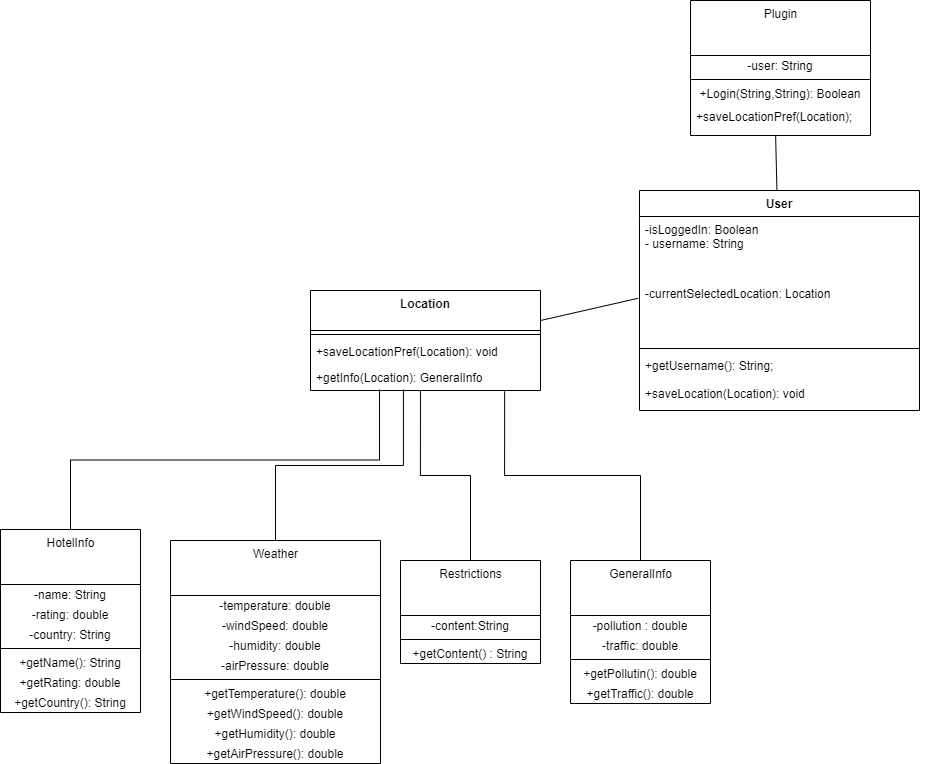

The diagram above was exported from draw.io. Its source (the exported page's mxGraphModel, read from the mxfile embedded in the PNG):
<mxGraphModel dx="2272" dy="1904" grid="1" gridSize="10" guides="1" tooltips="1" connect="1" arrows="1" fold="1" page="1" pageScale="1" pageWidth="850" pageHeight="1100" math="0" shadow="0">
  <root>
    <mxCell id="5e3sbWKIj6ClLjYEz9Ox-0" />
    <mxCell id="5e3sbWKIj6ClLjYEz9Ox-1" parent="5e3sbWKIj6ClLjYEz9Ox-0" />
    <mxCell id="5e3sbWKIj6ClLjYEz9Ox-3" value="User" style="swimlane;fontStyle=1;align=center;verticalAlign=top;childLayout=stackLayout;horizontal=1;startSize=26;horizontalStack=0;resizeParent=1;resizeParentMax=0;resizeLast=0;collapsible=1;marginBottom=0;" parent="5e3sbWKIj6ClLjYEz9Ox-1" vertex="1">
      <mxGeometry x="389" y="160" width="280" height="220" as="geometry">
        <mxRectangle x="400" y="20" width="60" height="26" as="alternateBounds" />
      </mxGeometry>
    </mxCell>
    <mxCell id="5e3sbWKIj6ClLjYEz9Ox-4" value="-isLoggedIn: Boolean&#10;- username: String&#10; " style="text;strokeColor=none;fillColor=none;align=left;verticalAlign=top;spacingLeft=4;spacingRight=4;overflow=hidden;rotatable=0;points=[[0,0.5],[1,0.5]];portConstraint=eastwest;" parent="5e3sbWKIj6ClLjYEz9Ox-3" vertex="1">
      <mxGeometry y="26" width="280" height="64" as="geometry" />
    </mxCell>
    <mxCell id="hSY3ErwMFvwWU-4-chsL-1" value="-currentSelectedLocation: Location" style="text;strokeColor=none;fillColor=none;align=left;verticalAlign=top;spacingLeft=4;spacingRight=4;overflow=hidden;rotatable=0;points=[[0,0.5],[1,0.5]];portConstraint=eastwest;" parent="5e3sbWKIj6ClLjYEz9Ox-3" vertex="1">
      <mxGeometry y="90" width="280" height="64" as="geometry" />
    </mxCell>
    <mxCell id="5e3sbWKIj6ClLjYEz9Ox-5" value="" style="line;strokeWidth=1;fillColor=none;align=left;verticalAlign=middle;spacingTop=-1;spacingLeft=3;spacingRight=3;rotatable=0;labelPosition=right;points=[];portConstraint=eastwest;" parent="5e3sbWKIj6ClLjYEz9Ox-3" vertex="1">
      <mxGeometry y="154" width="280" height="8" as="geometry" />
    </mxCell>
    <mxCell id="5e3sbWKIj6ClLjYEz9Ox-6" value="+getUsername(): String;&#10;" style="text;strokeColor=none;fillColor=none;align=left;verticalAlign=top;spacingLeft=4;spacingRight=4;overflow=hidden;rotatable=0;points=[[0,0.5],[1,0.5]];portConstraint=eastwest;" parent="5e3sbWKIj6ClLjYEz9Ox-3" vertex="1">
      <mxGeometry y="162" width="280" height="28" as="geometry" />
    </mxCell>
    <mxCell id="5e3sbWKIj6ClLjYEz9Ox-20" value="+saveLocation(Location): void&#10;" style="text;strokeColor=none;fillColor=none;align=left;verticalAlign=top;spacingLeft=4;spacingRight=4;overflow=hidden;rotatable=0;points=[[0,0.5],[1,0.5]];portConstraint=eastwest;" parent="5e3sbWKIj6ClLjYEz9Ox-3" vertex="1">
      <mxGeometry y="190" width="280" height="30" as="geometry" />
    </mxCell>
    <mxCell id="o-AIXQ9pI9qo4ENRhvZv-0" style="edgeStyle=orthogonalEdgeStyle;rounded=0;orthogonalLoop=1;jettySize=auto;html=1;exitX=1;exitY=0.5;exitDx=0;exitDy=0;" parent="5e3sbWKIj6ClLjYEz9Ox-3" source="5e3sbWKIj6ClLjYEz9Ox-4" target="5e3sbWKIj6ClLjYEz9Ox-4" edge="1">
      <mxGeometry relative="1" as="geometry" />
    </mxCell>
    <mxCell id="5e3sbWKIj6ClLjYEz9Ox-11" value="Location" style="swimlane;fontStyle=1;align=center;verticalAlign=top;childLayout=stackLayout;horizontal=1;startSize=40;horizontalStack=0;resizeParent=1;resizeParentMax=0;resizeLast=0;collapsible=1;marginBottom=0;" parent="5e3sbWKIj6ClLjYEz9Ox-1" vertex="1">
      <mxGeometry x="60" y="260" width="230" height="100" as="geometry" />
    </mxCell>
    <mxCell id="5e3sbWKIj6ClLjYEz9Ox-13" value="" style="line;strokeWidth=1;fillColor=none;align=left;verticalAlign=middle;spacingTop=-1;spacingLeft=3;spacingRight=3;rotatable=0;labelPosition=right;points=[];portConstraint=eastwest;" parent="5e3sbWKIj6ClLjYEz9Ox-11" vertex="1">
      <mxGeometry y="40" width="230" height="8" as="geometry" />
    </mxCell>
    <mxCell id="xh82dHHKJh4jFjijBoow-4" value="+saveLocationPref(Location): void" style="text;strokeColor=none;fillColor=none;align=left;verticalAlign=top;spacingLeft=4;spacingRight=4;overflow=hidden;rotatable=0;points=[[0,0.5],[1,0.5]];portConstraint=eastwest;" parent="5e3sbWKIj6ClLjYEz9Ox-11" vertex="1">
      <mxGeometry y="48" width="230" height="26" as="geometry" />
    </mxCell>
    <mxCell id="xh82dHHKJh4jFjijBoow-6" value="+getInfo(Location): GeneralInfo" style="text;strokeColor=none;fillColor=none;align=left;verticalAlign=top;spacingLeft=4;spacingRight=4;overflow=hidden;rotatable=0;points=[[0,0.5],[1,0.5]];portConstraint=eastwest;" parent="5e3sbWKIj6ClLjYEz9Ox-11" vertex="1">
      <mxGeometry y="74" width="230" height="26" as="geometry" />
    </mxCell>
    <mxCell id="hSY3ErwMFvwWU-4-chsL-19" value="Plugin" style="swimlane;fontStyle=0;align=center;verticalAlign=top;childLayout=stackLayout;horizontal=1;startSize=55;horizontalStack=0;resizeParent=1;resizeParentMax=0;resizeLast=0;collapsible=0;marginBottom=0;html=1;" parent="5e3sbWKIj6ClLjYEz9Ox-1" vertex="1">
      <mxGeometry x="440" y="-30" width="180" height="135" as="geometry" />
    </mxCell>
    <mxCell id="hSY3ErwMFvwWU-4-chsL-20" value="&lt;div&gt;-user: String&lt;/div&gt;" style="text;html=1;strokeColor=none;fillColor=none;align=center;verticalAlign=middle;spacingLeft=4;spacingRight=4;overflow=hidden;rotatable=0;points=[[0,0.5],[1,0.5]];portConstraint=eastwest;" parent="hSY3ErwMFvwWU-4-chsL-19" vertex="1">
      <mxGeometry y="55" width="180" height="20" as="geometry" />
    </mxCell>
    <mxCell id="hSY3ErwMFvwWU-4-chsL-24" value="" style="line;strokeWidth=1;fillColor=none;align=left;verticalAlign=middle;spacingTop=-1;spacingLeft=3;spacingRight=3;rotatable=0;labelPosition=right;points=[];portConstraint=eastwest;" parent="hSY3ErwMFvwWU-4-chsL-19" vertex="1">
      <mxGeometry y="75" width="180" height="8" as="geometry" />
    </mxCell>
    <mxCell id="hSY3ErwMFvwWU-4-chsL-25" value="+Login(String,String): Boolean" style="text;html=1;strokeColor=none;fillColor=none;align=center;verticalAlign=middle;spacingLeft=4;spacingRight=4;overflow=hidden;rotatable=0;points=[[0,0.5],[1,0.5]];portConstraint=eastwest;" parent="hSY3ErwMFvwWU-4-chsL-19" vertex="1">
      <mxGeometry y="83" width="180" height="20" as="geometry" />
    </mxCell>
    <mxCell id="hSY3ErwMFvwWU-4-chsL-29" value="+saveLocationPref(Location);" style="text;strokeColor=none;fillColor=none;align=left;verticalAlign=top;spacingLeft=4;spacingRight=4;overflow=hidden;rotatable=0;points=[[0,0.5],[1,0.5]];portConstraint=eastwest;" parent="hSY3ErwMFvwWU-4-chsL-19" vertex="1">
      <mxGeometry y="103" width="180" height="32" as="geometry" />
    </mxCell>
    <mxCell id="hSY3ErwMFvwWU-4-chsL-32" value="" style="endArrow=none;html=1;entryX=0.473;entryY=1.023;entryDx=0;entryDy=0;entryPerimeter=0;" parent="5e3sbWKIj6ClLjYEz9Ox-1" source="5e3sbWKIj6ClLjYEz9Ox-3" target="hSY3ErwMFvwWU-4-chsL-29" edge="1">
      <mxGeometry width="50" height="50" relative="1" as="geometry">
        <mxPoint x="480" y="170" as="sourcePoint" />
        <mxPoint x="530" y="120" as="targetPoint" />
      </mxGeometry>
    </mxCell>
    <mxCell id="hSY3ErwMFvwWU-4-chsL-82" style="edgeStyle=orthogonalEdgeStyle;rounded=0;orthogonalLoop=1;jettySize=auto;html=1;entryX=0.844;entryY=1.032;entryDx=0;entryDy=0;entryPerimeter=0;startArrow=none;startFill=0;endArrow=none;endFill=0;" parent="5e3sbWKIj6ClLjYEz9Ox-1" source="hSY3ErwMFvwWU-4-chsL-41" target="xh82dHHKJh4jFjijBoow-6" edge="1">
      <mxGeometry relative="1" as="geometry" />
    </mxCell>
    <mxCell id="hSY3ErwMFvwWU-4-chsL-41" value="GeneralInfo" style="swimlane;fontStyle=0;align=center;verticalAlign=top;childLayout=stackLayout;horizontal=1;startSize=55;horizontalStack=0;resizeParent=1;resizeParentMax=0;resizeLast=0;collapsible=0;marginBottom=0;html=1;" parent="5e3sbWKIj6ClLjYEz9Ox-1" vertex="1">
      <mxGeometry x="320" y="530" width="140" height="143" as="geometry" />
    </mxCell>
    <mxCell id="hSY3ErwMFvwWU-4-chsL-42" value="-pollution : double" style="text;html=1;strokeColor=none;fillColor=none;align=center;verticalAlign=middle;spacingLeft=4;spacingRight=4;overflow=hidden;rotatable=0;points=[[0,0.5],[1,0.5]];portConstraint=eastwest;" parent="hSY3ErwMFvwWU-4-chsL-41" vertex="1">
      <mxGeometry y="55" width="140" height="20" as="geometry" />
    </mxCell>
    <mxCell id="hSY3ErwMFvwWU-4-chsL-81" value="-traffic: double" style="text;html=1;strokeColor=none;fillColor=none;align=center;verticalAlign=middle;spacingLeft=4;spacingRight=4;overflow=hidden;rotatable=0;points=[[0,0.5],[1,0.5]];portConstraint=eastwest;" parent="hSY3ErwMFvwWU-4-chsL-41" vertex="1">
      <mxGeometry y="75" width="140" height="20" as="geometry" />
    </mxCell>
    <mxCell id="hSY3ErwMFvwWU-4-chsL-46" value="" style="line;strokeWidth=1;fillColor=none;align=left;verticalAlign=middle;spacingTop=-1;spacingLeft=3;spacingRight=3;rotatable=0;labelPosition=right;points=[];portConstraint=eastwest;" parent="hSY3ErwMFvwWU-4-chsL-41" vertex="1">
      <mxGeometry y="95" width="140" height="8" as="geometry" />
    </mxCell>
    <mxCell id="hSY3ErwMFvwWU-4-chsL-83" value="+getPollutin(): double" style="text;html=1;strokeColor=none;fillColor=none;align=center;verticalAlign=middle;spacingLeft=4;spacingRight=4;overflow=hidden;rotatable=0;points=[[0,0.5],[1,0.5]];portConstraint=eastwest;" parent="hSY3ErwMFvwWU-4-chsL-41" vertex="1">
      <mxGeometry y="103" width="140" height="20" as="geometry" />
    </mxCell>
    <mxCell id="hSY3ErwMFvwWU-4-chsL-85" value="+getTraffic(): double" style="text;html=1;strokeColor=none;fillColor=none;align=center;verticalAlign=middle;spacingLeft=4;spacingRight=4;overflow=hidden;rotatable=0;points=[[0,0.5],[1,0.5]];portConstraint=eastwest;" parent="hSY3ErwMFvwWU-4-chsL-41" vertex="1">
      <mxGeometry y="123" width="140" height="20" as="geometry" />
    </mxCell>
    <mxCell id="XSCKWnOsf6evGe0ZPRMZ-2" style="edgeStyle=orthogonalEdgeStyle;rounded=0;orthogonalLoop=1;jettySize=auto;html=1;exitX=0.5;exitY=0;exitDx=0;exitDy=0;entryX=0.3;entryY=0.962;entryDx=0;entryDy=0;entryPerimeter=0;startArrow=none;startFill=0;endArrow=none;endFill=0;" parent="5e3sbWKIj6ClLjYEz9Ox-1" source="hSY3ErwMFvwWU-4-chsL-57" target="xh82dHHKJh4jFjijBoow-6" edge="1">
      <mxGeometry relative="1" as="geometry" />
    </mxCell>
    <mxCell id="hSY3ErwMFvwWU-4-chsL-57" value="HotelInfo" style="swimlane;fontStyle=0;align=center;verticalAlign=top;childLayout=stackLayout;horizontal=1;startSize=55;horizontalStack=0;resizeParent=1;resizeParentMax=0;resizeLast=0;collapsible=0;marginBottom=0;html=1;" parent="5e3sbWKIj6ClLjYEz9Ox-1" vertex="1">
      <mxGeometry x="-250" y="499" width="140" height="183" as="geometry" />
    </mxCell>
    <mxCell id="hSY3ErwMFvwWU-4-chsL-58" value="-name: String" style="text;html=1;strokeColor=none;fillColor=none;align=center;verticalAlign=middle;spacingLeft=4;spacingRight=4;overflow=hidden;rotatable=0;points=[[0,0.5],[1,0.5]];portConstraint=eastwest;" parent="hSY3ErwMFvwWU-4-chsL-57" vertex="1">
      <mxGeometry y="55" width="140" height="20" as="geometry" />
    </mxCell>
    <mxCell id="qqgMfSEuI-QHH1m1YAW8-17" value="-rating: double" style="text;html=1;strokeColor=none;fillColor=none;align=center;verticalAlign=middle;spacingLeft=4;spacingRight=4;overflow=hidden;rotatable=0;points=[[0,0.5],[1,0.5]];portConstraint=eastwest;" parent="hSY3ErwMFvwWU-4-chsL-57" vertex="1">
      <mxGeometry y="75" width="140" height="20" as="geometry" />
    </mxCell>
    <mxCell id="qqgMfSEuI-QHH1m1YAW8-18" value="-country: String" style="text;html=1;strokeColor=none;fillColor=none;align=center;verticalAlign=middle;spacingLeft=4;spacingRight=4;overflow=hidden;rotatable=0;points=[[0,0.5],[1,0.5]];portConstraint=eastwest;" parent="hSY3ErwMFvwWU-4-chsL-57" vertex="1">
      <mxGeometry y="95" width="140" height="20" as="geometry" />
    </mxCell>
    <mxCell id="hSY3ErwMFvwWU-4-chsL-62" value="" style="line;strokeWidth=1;fillColor=none;align=left;verticalAlign=middle;spacingTop=-1;spacingLeft=3;spacingRight=3;rotatable=0;labelPosition=right;points=[];portConstraint=eastwest;" parent="hSY3ErwMFvwWU-4-chsL-57" vertex="1">
      <mxGeometry y="115" width="140" height="8" as="geometry" />
    </mxCell>
    <mxCell id="qqgMfSEuI-QHH1m1YAW8-21" value="&lt;div&gt;+getName(): String&lt;/div&gt;" style="text;html=1;strokeColor=none;fillColor=none;align=center;verticalAlign=middle;spacingLeft=4;spacingRight=4;overflow=hidden;rotatable=0;points=[[0,0.5],[1,0.5]];portConstraint=eastwest;" parent="hSY3ErwMFvwWU-4-chsL-57" vertex="1">
      <mxGeometry y="123" width="140" height="20" as="geometry" />
    </mxCell>
    <mxCell id="qqgMfSEuI-QHH1m1YAW8-22" value="+getRating: double" style="text;html=1;strokeColor=none;fillColor=none;align=center;verticalAlign=middle;spacingLeft=4;spacingRight=4;overflow=hidden;rotatable=0;points=[[0,0.5],[1,0.5]];portConstraint=eastwest;" parent="hSY3ErwMFvwWU-4-chsL-57" vertex="1">
      <mxGeometry y="143" width="140" height="20" as="geometry" />
    </mxCell>
    <mxCell id="qqgMfSEuI-QHH1m1YAW8-23" value="+getCountry(): String" style="text;html=1;strokeColor=none;fillColor=none;align=center;verticalAlign=middle;spacingLeft=4;spacingRight=4;overflow=hidden;rotatable=0;points=[[0,0.5],[1,0.5]];portConstraint=eastwest;" parent="hSY3ErwMFvwWU-4-chsL-57" vertex="1">
      <mxGeometry y="163" width="140" height="20" as="geometry" />
    </mxCell>
    <mxCell id="XSCKWnOsf6evGe0ZPRMZ-1" style="edgeStyle=orthogonalEdgeStyle;rounded=0;orthogonalLoop=1;jettySize=auto;html=1;startArrow=none;startFill=0;endArrow=none;endFill=0;entryX=0.404;entryY=0.962;entryDx=0;entryDy=0;entryPerimeter=0;" parent="5e3sbWKIj6ClLjYEz9Ox-1" source="hSY3ErwMFvwWU-4-chsL-65" target="xh82dHHKJh4jFjijBoow-6" edge="1">
      <mxGeometry relative="1" as="geometry">
        <mxPoint x="150" y="370" as="targetPoint" />
      </mxGeometry>
    </mxCell>
    <mxCell id="hSY3ErwMFvwWU-4-chsL-65" value="Weather" style="swimlane;fontStyle=0;align=center;verticalAlign=top;childLayout=stackLayout;horizontal=1;startSize=55;horizontalStack=0;resizeParent=1;resizeParentMax=0;resizeLast=0;collapsible=0;marginBottom=0;html=1;" parent="5e3sbWKIj6ClLjYEz9Ox-1" vertex="1">
      <mxGeometry x="-80" y="510" width="210" height="223" as="geometry" />
    </mxCell>
    <mxCell id="hSY3ErwMFvwWU-4-chsL-66" value="-temperature: double" style="text;html=1;strokeColor=none;fillColor=none;align=center;verticalAlign=middle;spacingLeft=4;spacingRight=4;overflow=hidden;rotatable=0;points=[[0,0.5],[1,0.5]];portConstraint=eastwest;" parent="hSY3ErwMFvwWU-4-chsL-65" vertex="1">
      <mxGeometry y="55" width="210" height="20" as="geometry" />
    </mxCell>
    <mxCell id="qqgMfSEuI-QHH1m1YAW8-11" value="-windSpeed: double" style="text;html=1;strokeColor=none;fillColor=none;align=center;verticalAlign=middle;spacingLeft=4;spacingRight=4;overflow=hidden;rotatable=0;points=[[0,0.5],[1,0.5]];portConstraint=eastwest;" parent="hSY3ErwMFvwWU-4-chsL-65" vertex="1">
      <mxGeometry y="75" width="210" height="20" as="geometry" />
    </mxCell>
    <mxCell id="qqgMfSEuI-QHH1m1YAW8-12" value="-humidity: double" style="text;html=1;strokeColor=none;fillColor=none;align=center;verticalAlign=middle;spacingLeft=4;spacingRight=4;overflow=hidden;rotatable=0;points=[[0,0.5],[1,0.5]];portConstraint=eastwest;" parent="hSY3ErwMFvwWU-4-chsL-65" vertex="1">
      <mxGeometry y="95" width="210" height="20" as="geometry" />
    </mxCell>
    <mxCell id="qqgMfSEuI-QHH1m1YAW8-13" value="-airPressure: double" style="text;html=1;strokeColor=none;fillColor=none;align=center;verticalAlign=middle;spacingLeft=4;spacingRight=4;overflow=hidden;rotatable=0;points=[[0,0.5],[1,0.5]];portConstraint=eastwest;" parent="hSY3ErwMFvwWU-4-chsL-65" vertex="1">
      <mxGeometry y="115" width="210" height="20" as="geometry" />
    </mxCell>
    <mxCell id="hSY3ErwMFvwWU-4-chsL-70" value="" style="line;strokeWidth=1;fillColor=none;align=left;verticalAlign=middle;spacingTop=-1;spacingLeft=3;spacingRight=3;rotatable=0;labelPosition=right;points=[];portConstraint=eastwest;" parent="hSY3ErwMFvwWU-4-chsL-65" vertex="1">
      <mxGeometry y="135" width="210" height="8" as="geometry" />
    </mxCell>
    <mxCell id="hSY3ErwMFvwWU-4-chsL-71" value="+getTemperature(): double" style="text;html=1;strokeColor=none;fillColor=none;align=center;verticalAlign=middle;spacingLeft=4;spacingRight=4;overflow=hidden;rotatable=0;points=[[0,0.5],[1,0.5]];portConstraint=eastwest;" parent="hSY3ErwMFvwWU-4-chsL-65" vertex="1">
      <mxGeometry y="143" width="210" height="20" as="geometry" />
    </mxCell>
    <mxCell id="qqgMfSEuI-QHH1m1YAW8-14" value="+getWindSpeed(): double" style="text;html=1;strokeColor=none;fillColor=none;align=center;verticalAlign=middle;spacingLeft=4;spacingRight=4;overflow=hidden;rotatable=0;points=[[0,0.5],[1,0.5]];portConstraint=eastwest;" parent="hSY3ErwMFvwWU-4-chsL-65" vertex="1">
      <mxGeometry y="163" width="210" height="20" as="geometry" />
    </mxCell>
    <mxCell id="qqgMfSEuI-QHH1m1YAW8-15" value="+getHumidity(): double" style="text;html=1;strokeColor=none;fillColor=none;align=center;verticalAlign=middle;spacingLeft=4;spacingRight=4;overflow=hidden;rotatable=0;points=[[0,0.5],[1,0.5]];portConstraint=eastwest;" parent="hSY3ErwMFvwWU-4-chsL-65" vertex="1">
      <mxGeometry y="183" width="210" height="20" as="geometry" />
    </mxCell>
    <mxCell id="qqgMfSEuI-QHH1m1YAW8-16" value="+getAirPressure(): double" style="text;html=1;strokeColor=none;fillColor=none;align=center;verticalAlign=middle;spacingLeft=4;spacingRight=4;overflow=hidden;rotatable=0;points=[[0,0.5],[1,0.5]];portConstraint=eastwest;" parent="hSY3ErwMFvwWU-4-chsL-65" vertex="1">
      <mxGeometry y="203" width="210" height="20" as="geometry" />
    </mxCell>
    <mxCell id="XSCKWnOsf6evGe0ZPRMZ-0" style="edgeStyle=orthogonalEdgeStyle;rounded=0;orthogonalLoop=1;jettySize=auto;html=1;entryX=0.478;entryY=1;entryDx=0;entryDy=0;entryPerimeter=0;startArrow=none;startFill=0;endArrow=none;endFill=0;" parent="5e3sbWKIj6ClLjYEz9Ox-1" source="hSY3ErwMFvwWU-4-chsL-73" target="xh82dHHKJh4jFjijBoow-6" edge="1">
      <mxGeometry relative="1" as="geometry" />
    </mxCell>
    <mxCell id="hSY3ErwMFvwWU-4-chsL-73" value="Restrictions" style="swimlane;fontStyle=0;align=center;verticalAlign=top;childLayout=stackLayout;horizontal=1;startSize=55;horizontalStack=0;resizeParent=1;resizeParentMax=0;resizeLast=0;collapsible=0;marginBottom=0;html=1;" parent="5e3sbWKIj6ClLjYEz9Ox-1" vertex="1">
      <mxGeometry x="150" y="530" width="140" height="103" as="geometry" />
    </mxCell>
    <mxCell id="hSY3ErwMFvwWU-4-chsL-74" value="-content:String" style="text;html=1;strokeColor=none;fillColor=none;align=center;verticalAlign=middle;spacingLeft=4;spacingRight=4;overflow=hidden;rotatable=0;points=[[0,0.5],[1,0.5]];portConstraint=eastwest;" parent="hSY3ErwMFvwWU-4-chsL-73" vertex="1">
      <mxGeometry y="55" width="140" height="20" as="geometry" />
    </mxCell>
    <mxCell id="hSY3ErwMFvwWU-4-chsL-78" value="" style="line;strokeWidth=1;fillColor=none;align=left;verticalAlign=middle;spacingTop=-1;spacingLeft=3;spacingRight=3;rotatable=0;labelPosition=right;points=[];portConstraint=eastwest;" parent="hSY3ErwMFvwWU-4-chsL-73" vertex="1">
      <mxGeometry y="75" width="140" height="8" as="geometry" />
    </mxCell>
    <mxCell id="hSY3ErwMFvwWU-4-chsL-79" value="+getContent() : String" style="text;html=1;strokeColor=none;fillColor=none;align=center;verticalAlign=middle;spacingLeft=4;spacingRight=4;overflow=hidden;rotatable=0;points=[[0,0.5],[1,0.5]];portConstraint=eastwest;" parent="hSY3ErwMFvwWU-4-chsL-73" vertex="1">
      <mxGeometry y="83" width="140" height="20" as="geometry" />
    </mxCell>
    <mxCell id="qqgMfSEuI-QHH1m1YAW8-9" value="" style="endArrow=none;html=1;entryX=-0.005;entryY=0.278;entryDx=0;entryDy=0;entryPerimeter=0;" parent="5e3sbWKIj6ClLjYEz9Ox-1" target="hSY3ErwMFvwWU-4-chsL-1" edge="1">
      <mxGeometry width="50" height="50" relative="1" as="geometry">
        <mxPoint x="290" y="290" as="sourcePoint" />
        <mxPoint x="340" y="240" as="targetPoint" />
      </mxGeometry>
    </mxCell>
  </root>
</mxGraphModel>